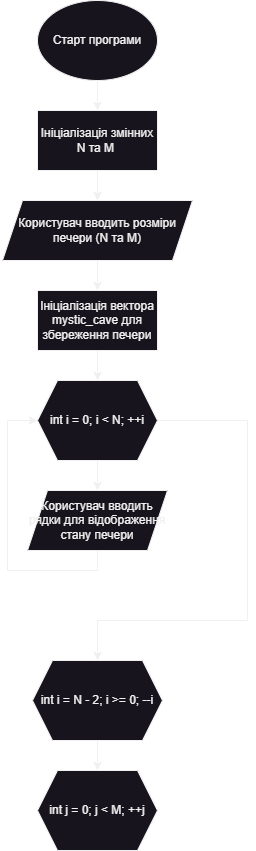

The diagram above was exported from draw.io. Its source (the exported page's mxGraphModel, read from the mxfile embedded in the PNG):
<mxGraphModel dx="1290" dy="621" grid="1" gridSize="10" guides="1" tooltips="1" connect="1" arrows="1" fold="1" page="1" pageScale="1" pageWidth="827" pageHeight="1169" math="0" shadow="0">
  <root>
    <mxCell id="0" />
    <mxCell id="1" parent="0" />
    <mxCell id="6A5ii87wAg9iyGBQZzdA-1" style="edgeStyle=orthogonalEdgeStyle;rounded=0;orthogonalLoop=1;jettySize=auto;html=1;" edge="1" parent="1" source="F_P3-xbskdPeAzNDRIar-1" target="6A5ii87wAg9iyGBQZzdA-2">
      <mxGeometry relative="1" as="geometry">
        <mxPoint x="390" y="150" as="targetPoint" />
      </mxGeometry>
    </mxCell>
    <mxCell id="F_P3-xbskdPeAzNDRIar-1" value="Старт програми" style="ellipse;whiteSpace=wrap;html=1;" parent="1" vertex="1">
      <mxGeometry x="330" y="40" width="120" height="80" as="geometry" />
    </mxCell>
    <mxCell id="6A5ii87wAg9iyGBQZzdA-3" style="edgeStyle=orthogonalEdgeStyle;rounded=0;orthogonalLoop=1;jettySize=auto;html=1;" edge="1" parent="1" source="6A5ii87wAg9iyGBQZzdA-2" target="6A5ii87wAg9iyGBQZzdA-4">
      <mxGeometry relative="1" as="geometry">
        <mxPoint x="390" y="240" as="targetPoint" />
      </mxGeometry>
    </mxCell>
    <mxCell id="6A5ii87wAg9iyGBQZzdA-2" value="Ініціалізація змінних N та M&amp;nbsp;" style="rounded=0;whiteSpace=wrap;html=1;" vertex="1" parent="1">
      <mxGeometry x="330" y="150" width="120" height="60" as="geometry" />
    </mxCell>
    <mxCell id="6A5ii87wAg9iyGBQZzdA-5" style="edgeStyle=orthogonalEdgeStyle;rounded=0;orthogonalLoop=1;jettySize=auto;html=1;" edge="1" parent="1" source="6A5ii87wAg9iyGBQZzdA-4" target="6A5ii87wAg9iyGBQZzdA-6">
      <mxGeometry relative="1" as="geometry">
        <mxPoint x="390" y="330" as="targetPoint" />
      </mxGeometry>
    </mxCell>
    <mxCell id="6A5ii87wAg9iyGBQZzdA-4" value="Користувач вводить розміри печери (N та M)" style="shape=parallelogram;perimeter=parallelogramPerimeter;whiteSpace=wrap;html=1;fixedSize=1;" vertex="1" parent="1">
      <mxGeometry x="295" y="240" width="190" height="60" as="geometry" />
    </mxCell>
    <mxCell id="6A5ii87wAg9iyGBQZzdA-7" style="edgeStyle=orthogonalEdgeStyle;rounded=0;orthogonalLoop=1;jettySize=auto;html=1;" edge="1" parent="1" source="6A5ii87wAg9iyGBQZzdA-6" target="6A5ii87wAg9iyGBQZzdA-8">
      <mxGeometry relative="1" as="geometry">
        <mxPoint x="390" y="420" as="targetPoint" />
      </mxGeometry>
    </mxCell>
    <mxCell id="6A5ii87wAg9iyGBQZzdA-6" value="Ініціалізація вектора mystic_cave для збереження печери" style="rounded=0;whiteSpace=wrap;html=1;" vertex="1" parent="1">
      <mxGeometry x="330" y="330" width="120" height="60" as="geometry" />
    </mxCell>
    <mxCell id="6A5ii87wAg9iyGBQZzdA-9" style="edgeStyle=orthogonalEdgeStyle;rounded=0;orthogonalLoop=1;jettySize=auto;html=1;" edge="1" parent="1" source="6A5ii87wAg9iyGBQZzdA-8" target="6A5ii87wAg9iyGBQZzdA-10">
      <mxGeometry relative="1" as="geometry">
        <mxPoint x="390" y="530" as="targetPoint" />
      </mxGeometry>
    </mxCell>
    <mxCell id="6A5ii87wAg9iyGBQZzdA-12" style="edgeStyle=orthogonalEdgeStyle;rounded=0;orthogonalLoop=1;jettySize=auto;html=1;entryX=0.5;entryY=0;entryDx=0;entryDy=0;" edge="1" parent="1" source="6A5ii87wAg9iyGBQZzdA-8" target="6A5ii87wAg9iyGBQZzdA-13">
      <mxGeometry relative="1" as="geometry">
        <mxPoint x="530" y="660" as="targetPoint" />
        <Array as="points">
          <mxPoint x="540" y="460" />
          <mxPoint x="540" y="660" />
          <mxPoint x="390" y="660" />
        </Array>
      </mxGeometry>
    </mxCell>
    <mxCell id="6A5ii87wAg9iyGBQZzdA-8" value="int i = 0; i &amp;lt; N; ++i" style="shape=hexagon;perimeter=hexagonPerimeter2;whiteSpace=wrap;html=1;fixedSize=1;" vertex="1" parent="1">
      <mxGeometry x="330" y="420" width="120" height="80" as="geometry" />
    </mxCell>
    <mxCell id="6A5ii87wAg9iyGBQZzdA-11" style="edgeStyle=orthogonalEdgeStyle;rounded=0;orthogonalLoop=1;jettySize=auto;html=1;entryX=0;entryY=0.5;entryDx=0;entryDy=0;exitX=0.5;exitY=1;exitDx=0;exitDy=0;" edge="1" parent="1" source="6A5ii87wAg9iyGBQZzdA-10" target="6A5ii87wAg9iyGBQZzdA-8">
      <mxGeometry relative="1" as="geometry">
        <Array as="points">
          <mxPoint x="390" y="610" />
          <mxPoint x="300" y="610" />
          <mxPoint x="300" y="460" />
        </Array>
      </mxGeometry>
    </mxCell>
    <mxCell id="6A5ii87wAg9iyGBQZzdA-10" value="Користувач вводить рядки для відображення стану печери" style="shape=parallelogram;perimeter=parallelogramPerimeter;whiteSpace=wrap;html=1;fixedSize=1;" vertex="1" parent="1">
      <mxGeometry x="320" y="530" width="140" height="60" as="geometry" />
    </mxCell>
    <mxCell id="6A5ii87wAg9iyGBQZzdA-14" style="edgeStyle=orthogonalEdgeStyle;rounded=0;orthogonalLoop=1;jettySize=auto;html=1;" edge="1" parent="1" source="6A5ii87wAg9iyGBQZzdA-13" target="6A5ii87wAg9iyGBQZzdA-15">
      <mxGeometry relative="1" as="geometry">
        <mxPoint x="390" y="820" as="targetPoint" />
      </mxGeometry>
    </mxCell>
    <mxCell id="6A5ii87wAg9iyGBQZzdA-13" value="int i = N - 2; i &amp;gt;= 0; --i" style="shape=hexagon;perimeter=hexagonPerimeter2;whiteSpace=wrap;html=1;fixedSize=1;" vertex="1" parent="1">
      <mxGeometry x="325" y="700" width="130" height="80" as="geometry" />
    </mxCell>
    <mxCell id="6A5ii87wAg9iyGBQZzdA-15" value="int j = 0; j &amp;lt; M; ++j" style="shape=hexagon;perimeter=hexagonPerimeter2;whiteSpace=wrap;html=1;fixedSize=1;" vertex="1" parent="1">
      <mxGeometry x="330" y="810" width="120" height="80" as="geometry" />
    </mxCell>
  </root>
</mxGraphModel>